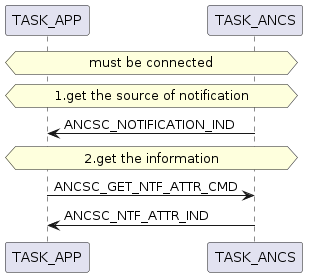

The diagram above was rendered by PlantUML. Its source (embedded in the PNG):
@startuml inline_umlgraph_10.png
 hnote over TASK_APP, TASK_ANCS: must be connected
 hnote over TASK_APP, TASK_ANCS: 1.get the source of notification
 TASK_ANCS -> TASK_APP: ANCSC_NOTIFICATION_IND
 hnote over TASK_APP, TASK_ANCS: 2.get the information
 TASK_APP->TASK_ANCS: ANCSC_GET_NTF_ATTR_CMD
 TASK_ANCS->TASK_APP: ANCSC_NTF_ATTR_IND
@enduml